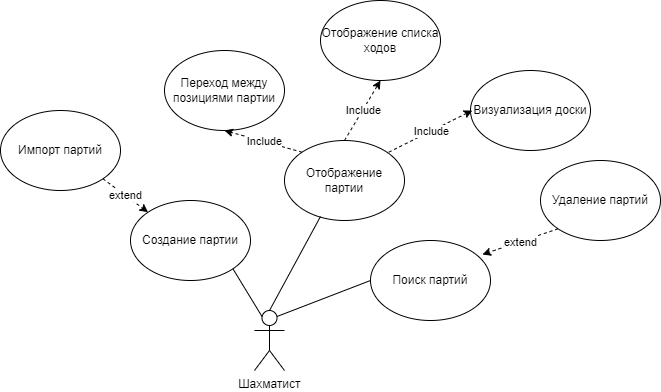

The diagram above was exported from draw.io. Its source (the exported page's mxGraphModel, read from the mxfile embedded in the PNG):
<mxGraphModel dx="739" dy="793" grid="1" gridSize="10" guides="1" tooltips="1" connect="1" arrows="1" fold="1" page="1" pageScale="1" pageWidth="827" pageHeight="1169" math="0" shadow="0">
  <root>
    <mxCell id="0" />
    <mxCell id="1" parent="0" />
    <mxCell id="kCxEWcQpa0skUEBNaU6N-1" value="Шахматист" style="shape=umlActor;verticalLabelPosition=bottom;verticalAlign=top;html=1;outlineConnect=0;" vertex="1" parent="1">
      <mxGeometry x="384" y="450" width="30" height="60" as="geometry" />
    </mxCell>
    <mxCell id="kCxEWcQpa0skUEBNaU6N-2" value="Визуализация доски" style="ellipse;whiteSpace=wrap;html=1;" vertex="1" parent="1">
      <mxGeometry x="600" y="210" width="120" height="80" as="geometry" />
    </mxCell>
    <mxCell id="kCxEWcQpa0skUEBNaU6N-9" value="Импорт партий" style="ellipse;whiteSpace=wrap;html=1;" vertex="1" parent="1">
      <mxGeometry x="130" y="250" width="120" height="80" as="geometry" />
    </mxCell>
    <mxCell id="kCxEWcQpa0skUEBNaU6N-10" value="Поиск партий" style="ellipse;whiteSpace=wrap;html=1;" vertex="1" parent="1">
      <mxGeometry x="500" y="380" width="120" height="80" as="geometry" />
    </mxCell>
    <mxCell id="kCxEWcQpa0skUEBNaU6N-11" value="Отображение списка ходов" style="ellipse;whiteSpace=wrap;html=1;" vertex="1" parent="1">
      <mxGeometry x="450" y="140" width="120" height="80" as="geometry" />
    </mxCell>
    <mxCell id="kCxEWcQpa0skUEBNaU6N-12" value="Переход между позициями партии" style="ellipse;whiteSpace=wrap;html=1;" vertex="1" parent="1">
      <mxGeometry x="294" y="190" width="120" height="80" as="geometry" />
    </mxCell>
    <mxCell id="kCxEWcQpa0skUEBNaU6N-13" value="Удаление партий" style="ellipse;whiteSpace=wrap;html=1;" vertex="1" parent="1">
      <mxGeometry x="670" y="300" width="120" height="80" as="geometry" />
    </mxCell>
    <mxCell id="kCxEWcQpa0skUEBNaU6N-14" value="Создание партии" style="ellipse;whiteSpace=wrap;html=1;" vertex="1" parent="1">
      <mxGeometry x="260" y="340" width="120" height="80" as="geometry" />
    </mxCell>
    <mxCell id="kCxEWcQpa0skUEBNaU6N-15" value="Отображение партии" style="ellipse;whiteSpace=wrap;html=1;" vertex="1" parent="1">
      <mxGeometry x="414" y="280" width="120" height="80" as="geometry" />
    </mxCell>
    <mxCell id="kCxEWcQpa0skUEBNaU6N-16" value="" style="endArrow=classic;html=1;rounded=0;exitX=1;exitY=1;exitDx=0;exitDy=0;entryX=0;entryY=0;entryDx=0;entryDy=0;dashed=1;" edge="1" parent="1" source="kCxEWcQpa0skUEBNaU6N-9" target="kCxEWcQpa0skUEBNaU6N-14">
      <mxGeometry relative="1" as="geometry">
        <mxPoint x="350" y="360" as="sourcePoint" />
        <mxPoint x="450" y="360" as="targetPoint" />
      </mxGeometry>
    </mxCell>
    <mxCell id="kCxEWcQpa0skUEBNaU6N-17" value="extend" style="edgeLabel;resizable=0;html=1;align=center;verticalAlign=middle;" connectable="0" vertex="1" parent="kCxEWcQpa0skUEBNaU6N-16">
      <mxGeometry relative="1" as="geometry" />
    </mxCell>
    <mxCell id="kCxEWcQpa0skUEBNaU6N-18" value="" style="endArrow=none;html=1;rounded=0;entryX=0.25;entryY=0.1;entryDx=0;entryDy=0;entryPerimeter=0;exitX=1;exitY=1;exitDx=0;exitDy=0;" edge="1" parent="1" source="kCxEWcQpa0skUEBNaU6N-14" target="kCxEWcQpa0skUEBNaU6N-1">
      <mxGeometry width="50" height="50" relative="1" as="geometry">
        <mxPoint x="390" y="390" as="sourcePoint" />
        <mxPoint x="440" y="340" as="targetPoint" />
      </mxGeometry>
    </mxCell>
    <mxCell id="kCxEWcQpa0skUEBNaU6N-19" value="" style="endArrow=none;html=1;rounded=0;exitX=0.5;exitY=0;exitDx=0;exitDy=0;exitPerimeter=0;entryX=0.3;entryY=0.95;entryDx=0;entryDy=0;entryPerimeter=0;" edge="1" parent="1" source="kCxEWcQpa0skUEBNaU6N-1" target="kCxEWcQpa0skUEBNaU6N-15">
      <mxGeometry width="50" height="50" relative="1" as="geometry">
        <mxPoint x="414" y="430" as="sourcePoint" />
        <mxPoint x="464" y="380" as="targetPoint" />
      </mxGeometry>
    </mxCell>
    <mxCell id="kCxEWcQpa0skUEBNaU6N-20" value="" style="endArrow=none;html=1;rounded=0;entryX=0;entryY=0.5;entryDx=0;entryDy=0;exitX=0.75;exitY=0.1;exitDx=0;exitDy=0;exitPerimeter=0;" edge="1" parent="1" source="kCxEWcQpa0skUEBNaU6N-1" target="kCxEWcQpa0skUEBNaU6N-10">
      <mxGeometry width="50" height="50" relative="1" as="geometry">
        <mxPoint x="390" y="390" as="sourcePoint" />
        <mxPoint x="440" y="340" as="targetPoint" />
      </mxGeometry>
    </mxCell>
    <mxCell id="kCxEWcQpa0skUEBNaU6N-21" value="" style="endArrow=classic;html=1;rounded=0;entryX=0.5;entryY=1;entryDx=0;entryDy=0;exitX=0;exitY=0;exitDx=0;exitDy=0;dashed=1;" edge="1" parent="1" source="kCxEWcQpa0skUEBNaU6N-15" target="kCxEWcQpa0skUEBNaU6N-12">
      <mxGeometry relative="1" as="geometry">
        <mxPoint x="370" y="370" as="sourcePoint" />
        <mxPoint x="470" y="370" as="targetPoint" />
      </mxGeometry>
    </mxCell>
    <mxCell id="kCxEWcQpa0skUEBNaU6N-22" value="Include" style="edgeLabel;resizable=0;html=1;align=center;verticalAlign=middle;" connectable="0" vertex="1" parent="kCxEWcQpa0skUEBNaU6N-21">
      <mxGeometry relative="1" as="geometry" />
    </mxCell>
    <mxCell id="kCxEWcQpa0skUEBNaU6N-27" value="" style="endArrow=classic;html=1;rounded=0;entryX=0.5;entryY=1;entryDx=0;entryDy=0;exitX=0.5;exitY=0;exitDx=0;exitDy=0;dashed=1;" edge="1" parent="1" source="kCxEWcQpa0skUEBNaU6N-15" target="kCxEWcQpa0skUEBNaU6N-11">
      <mxGeometry relative="1" as="geometry">
        <mxPoint x="370" y="370" as="sourcePoint" />
        <mxPoint x="470" y="370" as="targetPoint" />
      </mxGeometry>
    </mxCell>
    <mxCell id="kCxEWcQpa0skUEBNaU6N-28" value="Include" style="edgeLabel;resizable=0;html=1;align=center;verticalAlign=middle;" connectable="0" vertex="1" parent="kCxEWcQpa0skUEBNaU6N-27">
      <mxGeometry relative="1" as="geometry" />
    </mxCell>
    <mxCell id="kCxEWcQpa0skUEBNaU6N-31" value="" style="endArrow=classic;html=1;rounded=0;entryX=0;entryY=0.5;entryDx=0;entryDy=0;exitX=1;exitY=0;exitDx=0;exitDy=0;dashed=1;" edge="1" parent="1">
      <mxGeometry relative="1" as="geometry">
        <mxPoint x="518.2164068711929" y="291.71572875253787" as="sourcePoint" />
        <mxPoint x="601.79" y="250" as="targetPoint" />
      </mxGeometry>
    </mxCell>
    <mxCell id="kCxEWcQpa0skUEBNaU6N-32" value="Include" style="edgeLabel;resizable=0;html=1;align=center;verticalAlign=middle;" connectable="0" vertex="1" parent="kCxEWcQpa0skUEBNaU6N-31">
      <mxGeometry relative="1" as="geometry" />
    </mxCell>
    <mxCell id="kCxEWcQpa0skUEBNaU6N-40" value="" style="endArrow=classic;html=1;rounded=0;dashed=1;entryX=0.933;entryY=0.175;entryDx=0;entryDy=0;entryPerimeter=0;exitX=0;exitY=1;exitDx=0;exitDy=0;" edge="1" parent="1" source="kCxEWcQpa0skUEBNaU6N-13" target="kCxEWcQpa0skUEBNaU6N-10">
      <mxGeometry relative="1" as="geometry">
        <mxPoint x="370" y="370" as="sourcePoint" />
        <mxPoint x="470" y="370" as="targetPoint" />
      </mxGeometry>
    </mxCell>
    <mxCell id="kCxEWcQpa0skUEBNaU6N-41" value="extend" style="edgeLabel;resizable=0;html=1;align=center;verticalAlign=middle;" connectable="0" vertex="1" parent="kCxEWcQpa0skUEBNaU6N-40">
      <mxGeometry relative="1" as="geometry" />
    </mxCell>
  </root>
</mxGraphModel>